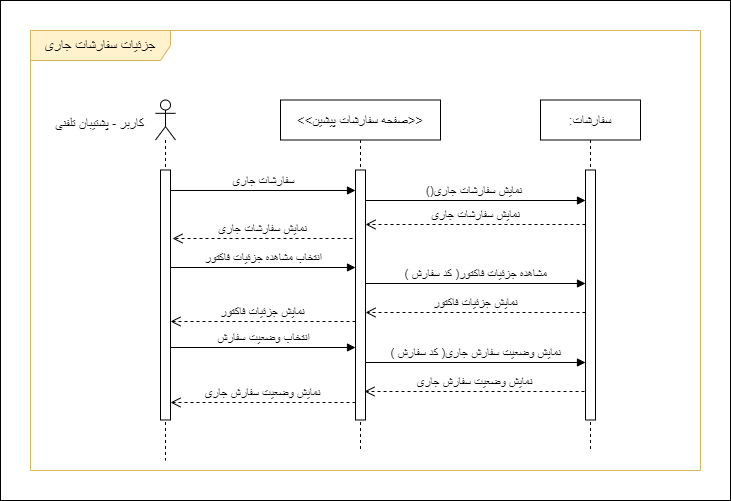

The diagram above was exported from draw.io. Its source (the exported page's mxGraphModel, read from the mxfile embedded in the PNG):
<mxGraphModel dx="1050" dy="541" grid="1" gridSize="10" guides="1" tooltips="1" connect="1" arrows="1" fold="1" page="1" pageScale="1" pageWidth="850" pageHeight="1100" math="0" shadow="0">
  <root>
    <mxCell id="hveaHnbWJxs60xRHMhO6-0" />
    <mxCell id="hveaHnbWJxs60xRHMhO6-1" parent="hveaHnbWJxs60xRHMhO6-0" />
    <mxCell id="fTMT7IOOeI9AWfsCYsaq-0" value="" style="rounded=0;whiteSpace=wrap;html=1;" parent="hveaHnbWJxs60xRHMhO6-1" vertex="1">
      <mxGeometry x="60" y="250" width="730" height="500" as="geometry" />
    </mxCell>
    <mxCell id="hveaHnbWJxs60xRHMhO6-2" value="&lt;font style=&quot;font-size: 14px;&quot;&gt;جزئیات سفارشات جاری&lt;/font&gt;" style="shape=umlFrame;whiteSpace=wrap;html=1;pointerEvents=0;width=140;height=30;fillColor=#FFF2CC;strokeColor=#d6b656;" parent="hveaHnbWJxs60xRHMhO6-1" vertex="1">
      <mxGeometry x="90" y="280" width="670" height="440" as="geometry" />
    </mxCell>
    <mxCell id="hveaHnbWJxs60xRHMhO6-3" value="" style="shape=umlLifeline;perimeter=lifelinePerimeter;whiteSpace=wrap;html=1;container=1;dropTarget=0;collapsible=0;recursiveResize=0;outlineConnect=0;portConstraint=eastwest;newEdgeStyle={&quot;curved&quot;:0,&quot;rounded&quot;:0};participant=umlActor;size=40;" parent="hveaHnbWJxs60xRHMhO6-1" vertex="1">
      <mxGeometry x="215" y="349.5" width="20" height="360.5" as="geometry" />
    </mxCell>
    <mxCell id="hveaHnbWJxs60xRHMhO6-4" value="" style="html=1;points=[[0,0,0,0,5],[0,1,0,0,-5],[1,0,0,0,5],[1,1,0,0,-5]];perimeter=orthogonalPerimeter;outlineConnect=0;targetShapes=umlLifeline;portConstraint=eastwest;newEdgeStyle={&quot;curved&quot;:0,&quot;rounded&quot;:0};" parent="hveaHnbWJxs60xRHMhO6-3" vertex="1">
      <mxGeometry x="5" y="70" width="10" height="250" as="geometry" />
    </mxCell>
    <mxCell id="hveaHnbWJxs60xRHMhO6-5" value="&lt;font style=&quot;font-size: 13px;&quot;&gt;کاربر - پشتیبان تلفنی&lt;/font&gt;" style="text;html=1;align=center;verticalAlign=middle;resizable=0;points=[];autosize=1;strokeColor=none;fillColor=none;" parent="hveaHnbWJxs60xRHMhO6-1" vertex="1">
      <mxGeometry x="104" y="358" width="110" height="30" as="geometry" />
    </mxCell>
    <mxCell id="hveaHnbWJxs60xRHMhO6-6" value="&lt;font style=&quot;font-size: 13px;&quot;&gt;:سفارشات&lt;/font&gt;" style="shape=umlLifeline;perimeter=lifelinePerimeter;whiteSpace=wrap;html=1;container=1;dropTarget=0;collapsible=0;recursiveResize=0;outlineConnect=0;portConstraint=eastwest;newEdgeStyle={&quot;curved&quot;:0,&quot;rounded&quot;:0};" parent="hveaHnbWJxs60xRHMhO6-1" vertex="1">
      <mxGeometry x="600" y="349.5" width="100" height="350.5" as="geometry" />
    </mxCell>
    <mxCell id="hveaHnbWJxs60xRHMhO6-7" value="" style="html=1;points=[[0,0,0,0,5],[0,1,0,0,-5],[1,0,0,0,5],[1,1,0,0,-5]];perimeter=orthogonalPerimeter;outlineConnect=0;targetShapes=umlLifeline;portConstraint=eastwest;newEdgeStyle={&quot;curved&quot;:0,&quot;rounded&quot;:0};" parent="hveaHnbWJxs60xRHMhO6-6" vertex="1">
      <mxGeometry x="45" y="70" width="10" height="250" as="geometry" />
    </mxCell>
    <mxCell id="hveaHnbWJxs60xRHMhO6-8" value="&lt;font style=&quot;font-size: 12px;&quot;&gt;()نمایش سفارشات جاری&amp;nbsp;&lt;/font&gt;" style="html=1;verticalAlign=bottom;endArrow=block;curved=0;rounded=0;" parent="hveaHnbWJxs60xRHMhO6-1" target="hveaHnbWJxs60xRHMhO6-7" edge="1">
      <mxGeometry width="80" relative="1" as="geometry">
        <mxPoint x="424.5" y="450" as="sourcePoint" />
        <mxPoint x="1115" y="450" as="targetPoint" />
      </mxGeometry>
    </mxCell>
    <mxCell id="hveaHnbWJxs60xRHMhO6-9" value="&lt;font style=&quot;font-size: 12px;&quot;&gt;انتخاب مشاهده جزئیات فاکتور&lt;/font&gt;" style="html=1;verticalAlign=bottom;endArrow=block;curved=0;rounded=0;" parent="hveaHnbWJxs60xRHMhO6-1" edge="1">
      <mxGeometry width="80" relative="1" as="geometry">
        <mxPoint x="230" y="517" as="sourcePoint" />
        <mxPoint x="415" y="517" as="targetPoint" />
      </mxGeometry>
    </mxCell>
    <mxCell id="hveaHnbWJxs60xRHMhO6-10" value="&lt;span style=&quot;font-size: 13px;&quot;&gt;&amp;lt;&amp;lt;صفحه سفارشات پیشین&amp;gt;&amp;gt;&lt;/span&gt;" style="shape=umlLifeline;perimeter=lifelinePerimeter;whiteSpace=wrap;html=1;container=1;dropTarget=0;collapsible=0;recursiveResize=0;outlineConnect=0;portConstraint=eastwest;newEdgeStyle={&quot;curved&quot;:0,&quot;rounded&quot;:0};" parent="hveaHnbWJxs60xRHMhO6-1" vertex="1">
      <mxGeometry x="340" y="349.5" width="160" height="350.5" as="geometry" />
    </mxCell>
    <mxCell id="hveaHnbWJxs60xRHMhO6-11" value="" style="html=1;points=[[0,0,0,0,5],[0,1,0,0,-5],[1,0,0,0,5],[1,1,0,0,-5]];perimeter=orthogonalPerimeter;outlineConnect=0;targetShapes=umlLifeline;portConstraint=eastwest;newEdgeStyle={&quot;curved&quot;:0,&quot;rounded&quot;:0};" parent="hveaHnbWJxs60xRHMhO6-10" vertex="1">
      <mxGeometry x="75" y="70" width="10" height="250" as="geometry" />
    </mxCell>
    <mxCell id="hveaHnbWJxs60xRHMhO6-12" value="&lt;font style=&quot;font-size: 12px;&quot;&gt;نمایش سفارشات جاری&lt;/font&gt;" style="html=1;verticalAlign=bottom;endArrow=open;dashed=1;endSize=8;curved=0;rounded=0;" parent="hveaHnbWJxs60xRHMhO6-1" source="hveaHnbWJxs60xRHMhO6-7" edge="1">
      <mxGeometry relative="1" as="geometry">
        <mxPoint x="1120" y="474" as="sourcePoint" />
        <mxPoint x="425" y="474" as="targetPoint" />
      </mxGeometry>
    </mxCell>
    <mxCell id="hveaHnbWJxs60xRHMhO6-13" value="&lt;font style=&quot;font-size: 12px;&quot;&gt;نمایش سفارشات جاری&lt;/font&gt;" style="html=1;verticalAlign=bottom;endArrow=open;dashed=1;endSize=8;curved=0;rounded=0;" parent="hveaHnbWJxs60xRHMhO6-1" edge="1">
      <mxGeometry relative="1" as="geometry">
        <mxPoint x="412" y="488" as="sourcePoint" />
        <mxPoint x="232" y="488" as="targetPoint" />
      </mxGeometry>
    </mxCell>
    <mxCell id="hveaHnbWJxs60xRHMhO6-14" value="&lt;font style=&quot;font-size: 12px;&quot;&gt;( کد سفارش )مشاهده جزئیات فاکتور&lt;/font&gt;" style="html=1;verticalAlign=bottom;endArrow=block;curved=0;rounded=0;" parent="hveaHnbWJxs60xRHMhO6-1" edge="1">
      <mxGeometry width="80" relative="1" as="geometry">
        <mxPoint x="425" y="533" as="sourcePoint" />
        <mxPoint x="645" y="533" as="targetPoint" />
        <mxPoint as="offset" />
      </mxGeometry>
    </mxCell>
    <mxCell id="hveaHnbWJxs60xRHMhO6-15" value="&lt;font style=&quot;font-size: 12px;&quot;&gt;انتخاب وضعیت سفارش&lt;/font&gt;" style="html=1;verticalAlign=bottom;endArrow=block;curved=0;rounded=0;" parent="hveaHnbWJxs60xRHMhO6-1" edge="1">
      <mxGeometry x="0.0006" width="80" relative="1" as="geometry">
        <mxPoint x="230" y="597" as="sourcePoint" />
        <mxPoint x="415" y="597" as="targetPoint" />
        <mxPoint as="offset" />
      </mxGeometry>
    </mxCell>
    <mxCell id="hveaHnbWJxs60xRHMhO6-17" value="&lt;font style=&quot;font-size: 12px;&quot;&gt;نمایش جزئیات فاکتور&lt;/font&gt;" style="html=1;verticalAlign=bottom;endArrow=open;dashed=1;endSize=8;curved=0;rounded=0;" parent="hveaHnbWJxs60xRHMhO6-1" edge="1">
      <mxGeometry relative="1" as="geometry">
        <mxPoint x="645" y="562" as="sourcePoint" />
        <mxPoint x="425" y="562" as="targetPoint" />
      </mxGeometry>
    </mxCell>
    <mxCell id="hveaHnbWJxs60xRHMhO6-18" value="&lt;font style=&quot;font-size: 12px;&quot;&gt;نمایش جزئیات فاکتور&lt;/font&gt;" style="html=1;verticalAlign=bottom;endArrow=open;dashed=1;endSize=8;curved=0;rounded=0;" parent="hveaHnbWJxs60xRHMhO6-1" edge="1">
      <mxGeometry relative="1" as="geometry">
        <mxPoint x="415" y="571" as="sourcePoint" />
        <mxPoint x="230.0000000000001" y="571" as="targetPoint" />
      </mxGeometry>
    </mxCell>
    <mxCell id="U9kG54AYq13SOgfq40lS-0" value="&lt;font style=&quot;font-size: 12px;&quot;&gt;( کد سفارش )نمایش وضعیت سفارش جاری&lt;/font&gt;" style="html=1;verticalAlign=bottom;endArrow=block;curved=0;rounded=0;" parent="hveaHnbWJxs60xRHMhO6-1" edge="1">
      <mxGeometry width="80" relative="1" as="geometry">
        <mxPoint x="425" y="612" as="sourcePoint" />
        <mxPoint x="645" y="612" as="targetPoint" />
      </mxGeometry>
    </mxCell>
    <mxCell id="U9kG54AYq13SOgfq40lS-1" value="&lt;font style=&quot;font-size: 12px;&quot;&gt;نمایش وضعیت سفارش جاری&lt;/font&gt;" style="html=1;verticalAlign=bottom;endArrow=open;dashed=1;endSize=8;curved=0;rounded=0;" parent="hveaHnbWJxs60xRHMhO6-1" edge="1">
      <mxGeometry relative="1" as="geometry">
        <mxPoint x="644" y="641" as="sourcePoint" />
        <mxPoint x="424" y="641" as="targetPoint" />
      </mxGeometry>
    </mxCell>
    <mxCell id="U9kG54AYq13SOgfq40lS-2" value="&lt;font style=&quot;font-size: 12px;&quot;&gt;نمایش وضعیت سفارش جاری&lt;/font&gt;" style="html=1;verticalAlign=bottom;endArrow=open;dashed=1;endSize=8;curved=0;rounded=0;" parent="hveaHnbWJxs60xRHMhO6-1" edge="1">
      <mxGeometry relative="1" as="geometry">
        <mxPoint x="415" y="652" as="sourcePoint" />
        <mxPoint x="230" y="652" as="targetPoint" />
      </mxGeometry>
    </mxCell>
    <mxCell id="uFwNr8PUu4JWrU_dqnyd-0" value="&lt;font style=&quot;font-size: 12px;&quot;&gt;سفارشات جاری&lt;/font&gt;" style="html=1;verticalAlign=bottom;endArrow=block;curved=0;rounded=0;" parent="hveaHnbWJxs60xRHMhO6-1" edge="1">
      <mxGeometry width="80" relative="1" as="geometry">
        <mxPoint x="230" y="440" as="sourcePoint" />
        <mxPoint x="415" y="440" as="targetPoint" />
      </mxGeometry>
    </mxCell>
  </root>
</mxGraphModel>